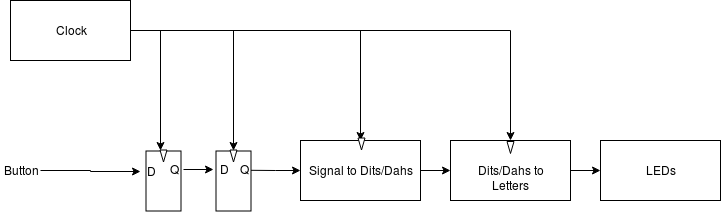

The diagram above was exported from draw.io. Its source (the exported page's mxGraphModel, read from the mxfile embedded in the PNG):
<mxGraphModel dx="893" dy="483" grid="1" gridSize="10" guides="1" tooltips="1" connect="1" arrows="1" fold="1" page="1" pageScale="1" pageWidth="850" pageHeight="1100" math="0" shadow="0">
  <root>
    <mxCell id="0" />
    <mxCell id="1" parent="0" />
    <mxCell id="CeO3HrlQrvGMc4Q4tMEr-4" style="edgeStyle=orthogonalEdgeStyle;rounded=0;orthogonalLoop=1;jettySize=auto;html=1;exitX=1;exitY=0.5;exitDx=0;exitDy=0;entryX=0;entryY=0.5;entryDx=0;entryDy=0;" parent="1" source="CeO3HrlQrvGMc4Q4tMEr-1" target="CeO3HrlQrvGMc4Q4tMEr-2" edge="1">
      <mxGeometry relative="1" as="geometry" />
    </mxCell>
    <mxCell id="CeO3HrlQrvGMc4Q4tMEr-1" value="Signal to Dits/Dahs" style="rounded=0;whiteSpace=wrap;html=1;" parent="1" vertex="1">
      <mxGeometry x="370" y="190" width="120" height="60" as="geometry" />
    </mxCell>
    <mxCell id="4c5pRACJkeeeDBzPV-zc-16" style="edgeStyle=orthogonalEdgeStyle;rounded=0;orthogonalLoop=1;jettySize=auto;html=1;exitX=1;exitY=0.5;exitDx=0;exitDy=0;entryX=0;entryY=0.5;entryDx=0;entryDy=0;" parent="1" source="CeO3HrlQrvGMc4Q4tMEr-2" target="4c5pRACJkeeeDBzPV-zc-10" edge="1">
      <mxGeometry relative="1" as="geometry" />
    </mxCell>
    <mxCell id="CeO3HrlQrvGMc4Q4tMEr-2" value="Dits/Dahs to Letters" style="rounded=0;whiteSpace=wrap;html=1;" parent="1" vertex="1">
      <mxGeometry x="520" y="190" width="120" height="60" as="geometry" />
    </mxCell>
    <mxCell id="4c5pRACJkeeeDBzPV-zc-15" style="edgeStyle=orthogonalEdgeStyle;rounded=0;orthogonalLoop=1;jettySize=auto;html=1;exitX=1;exitY=0.5;exitDx=0;exitDy=0;entryX=0;entryY=0.5;entryDx=0;entryDy=0;" parent="1" source="CeO3HrlQrvGMc4Q4tMEr-5" target="cA6c1RUFsQfxTPsro5DN-18" edge="1">
      <mxGeometry relative="1" as="geometry">
        <mxPoint x="200.19047619047615" y="219.80952380952374" as="targetPoint" />
      </mxGeometry>
    </mxCell>
    <mxCell id="CeO3HrlQrvGMc4Q4tMEr-5" value="Button" style="text;html=1;strokeColor=none;fillColor=none;align=center;verticalAlign=middle;whiteSpace=wrap;rounded=0;" parent="1" vertex="1">
      <mxGeometry x="70" y="210" width="40" height="20" as="geometry" />
    </mxCell>
    <mxCell id="4c5pRACJkeeeDBzPV-zc-5" style="edgeStyle=orthogonalEdgeStyle;rounded=0;orthogonalLoop=1;jettySize=auto;html=1;exitX=1;exitY=0.5;exitDx=0;exitDy=0;entryX=0.5;entryY=0;entryDx=0;entryDy=0;" parent="1" source="CeO3HrlQrvGMc4Q4tMEr-9" target="CeO3HrlQrvGMc4Q4tMEr-1" edge="1">
      <mxGeometry relative="1" as="geometry" />
    </mxCell>
    <mxCell id="4c5pRACJkeeeDBzPV-zc-6" style="edgeStyle=orthogonalEdgeStyle;rounded=0;orthogonalLoop=1;jettySize=auto;html=1;exitX=1;exitY=0.5;exitDx=0;exitDy=0;entryX=0.5;entryY=0;entryDx=0;entryDy=0;" parent="1" source="CeO3HrlQrvGMc4Q4tMEr-9" target="CeO3HrlQrvGMc4Q4tMEr-2" edge="1">
      <mxGeometry relative="1" as="geometry" />
    </mxCell>
    <mxCell id="4c5pRACJkeeeDBzPV-zc-18" style="edgeStyle=orthogonalEdgeStyle;rounded=0;orthogonalLoop=1;jettySize=auto;html=1;exitX=1;exitY=0.5;exitDx=0;exitDy=0;entryX=0;entryY=0.5;entryDx=0;entryDy=0;" parent="1" source="CeO3HrlQrvGMc4Q4tMEr-9" target="cA6c1RUFsQfxTPsro5DN-12" edge="1">
      <mxGeometry relative="1" as="geometry">
        <mxPoint x="260.19047619047615" y="189.80952380952374" as="targetPoint" />
        <Array as="points">
          <mxPoint x="303" y="80" />
        </Array>
      </mxGeometry>
    </mxCell>
    <mxCell id="CeO3HrlQrvGMc4Q4tMEr-9" value="Clock" style="rounded=0;whiteSpace=wrap;html=1;" parent="1" vertex="1">
      <mxGeometry x="80" y="50" width="120" height="60" as="geometry" />
    </mxCell>
    <mxCell id="4c5pRACJkeeeDBzPV-zc-10" value="LEDs" style="rounded=0;whiteSpace=wrap;html=1;" parent="1" vertex="1">
      <mxGeometry x="670" y="190" width="120" height="60" as="geometry" />
    </mxCell>
    <mxCell id="4c5pRACJkeeeDBzPV-zc-14" style="edgeStyle=orthogonalEdgeStyle;rounded=0;orthogonalLoop=1;jettySize=auto;html=1;exitX=1;exitY=0.5;exitDx=0;exitDy=0;entryX=0;entryY=0.5;entryDx=0;entryDy=0;" parent="1" target="CeO3HrlQrvGMc4Q4tMEr-1" edge="1">
      <mxGeometry relative="1" as="geometry">
        <mxPoint x="320.19047619047615" y="219.80952380952374" as="sourcePoint" />
      </mxGeometry>
    </mxCell>
    <mxCell id="cA6c1RUFsQfxTPsro5DN-7" value="" style="group" parent="1" vertex="1" connectable="0">
      <mxGeometry x="260" y="160" width="120" height="98" as="geometry" />
    </mxCell>
    <mxCell id="cA6c1RUFsQfxTPsro5DN-8" value="" style="rounded=0;whiteSpace=wrap;html=1;rotation=90;" parent="cA6c1RUFsQfxTPsro5DN-7" vertex="1">
      <mxGeometry x="13" y="53" width="60" height="35" as="geometry" />
    </mxCell>
    <mxCell id="cA6c1RUFsQfxTPsro5DN-10" value="Q" style="text;html=1;strokeColor=none;fillColor=none;align=center;verticalAlign=middle;whiteSpace=wrap;rounded=0;" parent="cA6c1RUFsQfxTPsro5DN-7" vertex="1">
      <mxGeometry x="43" y="49" width="20" height="20" as="geometry" />
    </mxCell>
    <mxCell id="cA6c1RUFsQfxTPsro5DN-11" value="D" style="text;html=1;strokeColor=none;fillColor=none;align=center;verticalAlign=middle;whiteSpace=wrap;rounded=0;" parent="cA6c1RUFsQfxTPsro5DN-7" vertex="1">
      <mxGeometry x="23" y="49" width="20" height="20" as="geometry" />
    </mxCell>
    <mxCell id="cA6c1RUFsQfxTPsro5DN-12" value="" style="triangle;whiteSpace=wrap;html=1;rotation=90;" parent="cA6c1RUFsQfxTPsro5DN-7" vertex="1">
      <mxGeometry x="37" y="42" width="12" height="7" as="geometry" />
    </mxCell>
    <mxCell id="cA6c1RUFsQfxTPsro5DN-15" value="" style="group" parent="1" vertex="1" connectable="0">
      <mxGeometry x="190" y="160" width="120" height="98" as="geometry" />
    </mxCell>
    <mxCell id="cA6c1RUFsQfxTPsro5DN-16" value="" style="rounded=0;whiteSpace=wrap;html=1;rotation=90;" parent="cA6c1RUFsQfxTPsro5DN-15" vertex="1">
      <mxGeometry x="13" y="53" width="60" height="35" as="geometry" />
    </mxCell>
    <mxCell id="cA6c1RUFsQfxTPsro5DN-17" value="Q" style="text;html=1;strokeColor=none;fillColor=none;align=center;verticalAlign=middle;whiteSpace=wrap;rounded=0;" parent="cA6c1RUFsQfxTPsro5DN-15" vertex="1">
      <mxGeometry x="43" y="49" width="20" height="20" as="geometry" />
    </mxCell>
    <mxCell id="cA6c1RUFsQfxTPsro5DN-18" value="D" style="text;html=1;strokeColor=none;fillColor=none;align=center;verticalAlign=middle;whiteSpace=wrap;rounded=0;" parent="cA6c1RUFsQfxTPsro5DN-15" vertex="1">
      <mxGeometry x="20" y="50.5" width="20" height="20" as="geometry" />
    </mxCell>
    <mxCell id="cA6c1RUFsQfxTPsro5DN-19" value="" style="triangle;whiteSpace=wrap;html=1;rotation=90;" parent="cA6c1RUFsQfxTPsro5DN-15" vertex="1">
      <mxGeometry x="37" y="42" width="12" height="7" as="geometry" />
    </mxCell>
    <mxCell id="cA6c1RUFsQfxTPsro5DN-20" value="" style="endArrow=classic;html=1;" parent="1" edge="1">
      <mxGeometry width="50" height="50" relative="1" as="geometry">
        <mxPoint x="230" y="80" as="sourcePoint" />
        <mxPoint x="230" y="200" as="targetPoint" />
      </mxGeometry>
    </mxCell>
    <mxCell id="cA6c1RUFsQfxTPsro5DN-22" value="" style="endArrow=classic;html=1;exitX=1;exitY=0.5;exitDx=0;exitDy=0;" parent="1" source="cA6c1RUFsQfxTPsro5DN-17" target="cA6c1RUFsQfxTPsro5DN-11" edge="1">
      <mxGeometry width="50" height="50" relative="1" as="geometry">
        <mxPoint x="240" y="350" as="sourcePoint" />
        <mxPoint x="290" y="300" as="targetPoint" />
      </mxGeometry>
    </mxCell>
    <mxCell id="mhc_93zYwS_n7uTXD6Ek-1" value="" style="triangle;whiteSpace=wrap;html=1;rotation=90;" vertex="1" parent="1">
      <mxGeometry x="425" y="190" width="12" height="7" as="geometry" />
    </mxCell>
    <mxCell id="mhc_93zYwS_n7uTXD6Ek-2" value="" style="triangle;whiteSpace=wrap;html=1;rotation=90;" vertex="1" parent="1">
      <mxGeometry x="574" y="193.5" width="12" height="7" as="geometry" />
    </mxCell>
  </root>
</mxGraphModel>